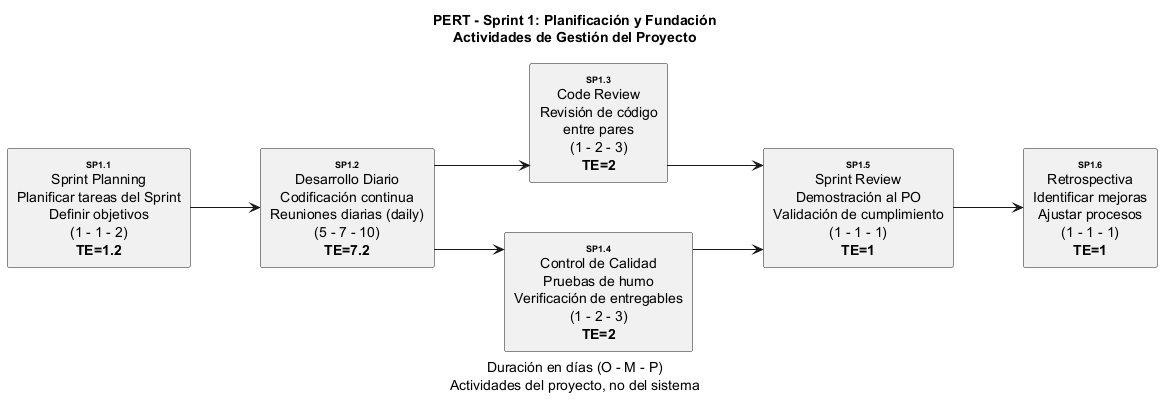

The diagram above was rendered by PlantUML. Its source (embedded in the PNG):
@startuml
title PERT - Sprint 1: Planificación y Fundación\nActividades de Gestión del Proyecto
caption Duración en días (O - M - P)\nActividades del proyecto, no del sistema

skinparam linetype ortho
skinparam defaultTextAlignment center
skinparam nodeSep 50
skinparam rankSep 70

left to right direction

rectangle "<size:9><b>SP1.1</b></size>\nSprint Planning\nPlanificar tareas del Sprint\nDefinir objetivos\n(1 - 1 - 2)\n<b>TE=1.2</b>" as T01
rectangle "<size:9><b>SP1.2</b></size>\nDesarrollo Diario\nCodificación continua\nReuniones diarias (daily)\n(5 - 7 - 10)\n<b>TE=7.2</b>" as T02
rectangle "<size:9><b>SP1.3</b></size>\nCode Review\nRevisión de código\nentre pares\n(1 - 2 - 3)\n<b>TE=2</b>" as T03
rectangle "<size:9><b>SP1.4</b></size>\nControl de Calidad\nPruebas de humo\nVerificación de entregables\n(1 - 2 - 3)\n<b>TE=2</b>" as T04
rectangle "<size:9><b>SP1.5</b></size>\nSprint Review\nDemostración al PO\nValidación de cumplimiento\n(1 - 1 - 1)\n<b>TE=1</b>" as T05
rectangle "<size:9><b>SP1.6</b></size>\nRetrospectiva\nIdentificar mejoras\nAjustar procesos\n(1 - 1 - 1)\n<b>TE=1</b>" as T06

T01 --> T02
T02 --> T03
T02 --> T04
T03 --> T05
T04 --> T05
T05 --> T06

@enduml